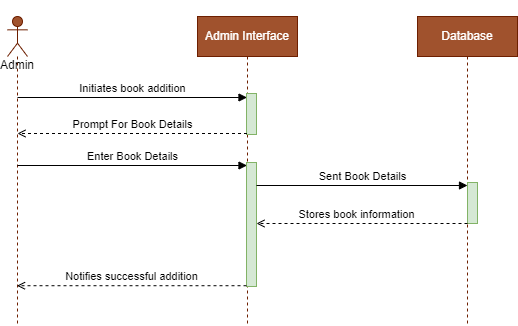

The diagram above was exported from draw.io. Its source (the exported page's mxGraphModel, read from the mxfile embedded in the PNG):
<mxGraphModel dx="1114" dy="610" grid="1" gridSize="10" guides="1" tooltips="1" connect="1" arrows="1" fold="1" page="1" pageScale="1" pageWidth="850" pageHeight="1100" math="0" shadow="0">
  <root>
    <mxCell id="0" />
    <mxCell id="1" parent="0" />
    <mxCell id="mI2kgY16Grs_J25LqHSf-1" value="&lt;br&gt;&lt;br&gt;&lt;br&gt;&lt;br&gt;Admin" style="shape=umlLifeline;perimeter=lifelinePerimeter;whiteSpace=wrap;html=1;container=1;dropTarget=0;collapsible=0;recursiveResize=0;outlineConnect=0;portConstraint=eastwest;newEdgeStyle={&quot;curved&quot;:0,&quot;rounded&quot;:0};participant=umlActor;fillColor=#a0522d;fontColor=#000000;strokeColor=#6D1F00;" parent="1" vertex="1">
      <mxGeometry x="100" y="51" width="20" height="309" as="geometry" />
    </mxCell>
    <mxCell id="mI2kgY16Grs_J25LqHSf-2" value="Admin Interface" style="shape=umlLifeline;perimeter=lifelinePerimeter;whiteSpace=wrap;html=1;container=1;dropTarget=0;collapsible=0;recursiveResize=0;outlineConnect=0;portConstraint=eastwest;newEdgeStyle={&quot;curved&quot;:0,&quot;rounded&quot;:0};verticalAlign=middle;fillColor=#a0522d;fontColor=#ffffff;strokeColor=#6D1F00;" parent="1" vertex="1">
      <mxGeometry x="290" y="51" width="100" height="309" as="geometry" />
    </mxCell>
    <mxCell id="mI2kgY16Grs_J25LqHSf-3" value="" style="html=1;points=[[0,0,0,0,5],[0,1,0,0,-5],[1,0,0,0,5],[1,1,0,0,-5]];perimeter=orthogonalPerimeter;outlineConnect=0;targetShapes=umlLifeline;portConstraint=eastwest;newEdgeStyle={&quot;curved&quot;:0,&quot;rounded&quot;:0};fillColor=#d5e8d4;strokeColor=#82b366;" parent="mI2kgY16Grs_J25LqHSf-2" vertex="1">
      <mxGeometry x="49" y="146" width="10" height="124" as="geometry" />
    </mxCell>
    <mxCell id="3X9Ml9N7Tv2VTeSmgSeJ-2" value="" style="html=1;points=[[0,0,0,0,5],[0,1,0,0,-5],[1,0,0,0,5],[1,1,0,0,-5]];perimeter=orthogonalPerimeter;outlineConnect=0;targetShapes=umlLifeline;portConstraint=eastwest;newEdgeStyle={&quot;curved&quot;:0,&quot;rounded&quot;:0};fillColor=#d5e8d4;strokeColor=#82b366;" vertex="1" parent="mI2kgY16Grs_J25LqHSf-2">
      <mxGeometry x="49" y="77" width="10" height="41" as="geometry" />
    </mxCell>
    <mxCell id="mI2kgY16Grs_J25LqHSf-6" value="Database" style="shape=umlLifeline;perimeter=lifelinePerimeter;whiteSpace=wrap;html=1;container=1;dropTarget=0;collapsible=0;recursiveResize=0;outlineConnect=0;portConstraint=eastwest;newEdgeStyle={&quot;curved&quot;:0,&quot;rounded&quot;:0};verticalAlign=middle;fillColor=#a0522d;fontColor=#ffffff;strokeColor=#6D1F00;" parent="1" vertex="1">
      <mxGeometry x="510" y="51" width="100" height="309" as="geometry" />
    </mxCell>
    <mxCell id="3X9Ml9N7Tv2VTeSmgSeJ-1" value="" style="html=1;points=[[0,0,0,0,5],[0,1,0,0,-5],[1,0,0,0,5],[1,1,0,0,-5]];perimeter=orthogonalPerimeter;outlineConnect=0;targetShapes=umlLifeline;portConstraint=eastwest;newEdgeStyle={&quot;curved&quot;:0,&quot;rounded&quot;:0};fillColor=#d5e8d4;strokeColor=#82b366;" vertex="1" parent="mI2kgY16Grs_J25LqHSf-6">
      <mxGeometry x="50" y="166" width="10" height="41" as="geometry" />
    </mxCell>
    <mxCell id="mI2kgY16Grs_J25LqHSf-7" value="Initiates book addition" style="html=1;verticalAlign=bottom;endArrow=block;curved=0;rounded=0;" parent="1" edge="1">
      <mxGeometry x="0.0033" width="80" relative="1" as="geometry">
        <mxPoint x="110" y="132" as="sourcePoint" />
        <mxPoint x="339.5" y="132" as="targetPoint" />
        <mxPoint as="offset" />
      </mxGeometry>
    </mxCell>
    <mxCell id="mI2kgY16Grs_J25LqHSf-8" value="Sent Book Details" style="html=1;verticalAlign=bottom;endArrow=block;curved=0;rounded=0;entryX=0;entryY=0;entryDx=0;entryDy=0;entryPerimeter=0;" parent="1" source="mI2kgY16Grs_J25LqHSf-3" edge="1">
      <mxGeometry x="0.0046" width="80" relative="1" as="geometry">
        <mxPoint x="362" y="220" as="sourcePoint" />
        <mxPoint x="560" y="220" as="targetPoint" />
        <mxPoint as="offset" />
      </mxGeometry>
    </mxCell>
    <mxCell id="mI2kgY16Grs_J25LqHSf-10" value="Notifies successful addition" style="html=1;verticalAlign=bottom;endArrow=open;curved=0;rounded=0;dashed=1;exitX=0.53;exitY=0.933;exitDx=0;exitDy=0;exitPerimeter=0;endFill=0;" parent="1" edge="1">
      <mxGeometry x="0.0022" width="80" relative="1" as="geometry">
        <mxPoint x="339" y="320.2170000000001" as="sourcePoint" />
        <mxPoint x="109.5" y="320.2170000000001" as="targetPoint" />
        <mxPoint as="offset" />
      </mxGeometry>
    </mxCell>
    <mxCell id="mI2kgY16Grs_J25LqHSf-14" value="Stores book information" style="html=1;verticalAlign=bottom;endArrow=open;curved=0;rounded=0;dashed=1;endFill=0;" parent="1" edge="1" target="mI2kgY16Grs_J25LqHSf-3">
      <mxGeometry x="0.0476" width="80" relative="1" as="geometry">
        <mxPoint x="560" y="258" as="sourcePoint" />
        <mxPoint x="360" y="260" as="targetPoint" />
        <mxPoint as="offset" />
      </mxGeometry>
    </mxCell>
    <mxCell id="D1dt0na9-0oEyw6W3xlK-1" value="Prompt For Book Details" style="html=1;verticalAlign=bottom;endArrow=open;curved=0;rounded=0;dashed=1;exitX=0.53;exitY=0.933;exitDx=0;exitDy=0;exitPerimeter=0;endFill=0;" parent="1" edge="1">
      <mxGeometry x="0.0022" width="80" relative="1" as="geometry">
        <mxPoint x="339.5" y="167.9970000000001" as="sourcePoint" />
        <mxPoint x="110" y="167.9970000000001" as="targetPoint" />
        <mxPoint as="offset" />
      </mxGeometry>
    </mxCell>
    <mxCell id="8nqbvb2faZrtCrjcDbQe-2" value="Enter Book Details" style="html=1;verticalAlign=bottom;endArrow=block;curved=0;rounded=0;" parent="1" edge="1">
      <mxGeometry x="0.0033" width="80" relative="1" as="geometry">
        <mxPoint x="110" y="200" as="sourcePoint" />
        <mxPoint x="339.5" y="200" as="targetPoint" />
        <mxPoint as="offset" />
      </mxGeometry>
    </mxCell>
  </root>
</mxGraphModel>